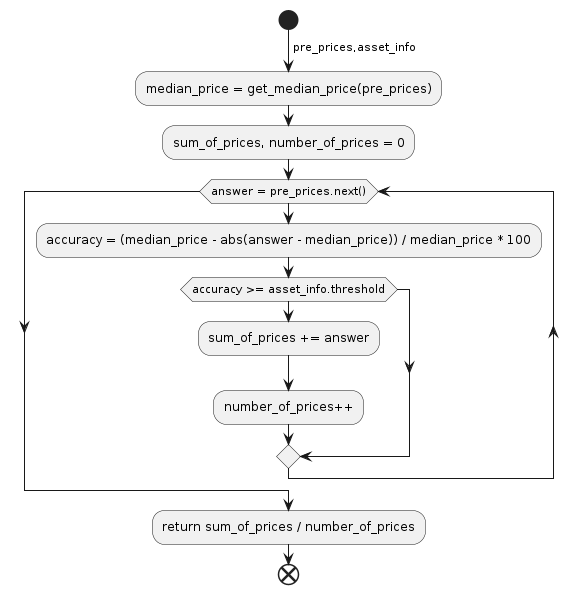

The diagram above was rendered by PlantUML. Its source (embedded in the PNG):
@startuml
start
->pre_prices,asset_info;
:median_price = get_median_price(pre_prices);
:sum_of_prices, number_of_prices = 0;
while(answer = pre_prices.next())
    :accuracy = (median_price - abs(answer - median_price)) / median_price * 100;
    if (accuracy >= asset_info.threshold) then
        :sum_of_prices += answer;
        :number_of_prices++;
    endif
endwhile
:return sum_of_prices / number_of_prices;
end
@enduml